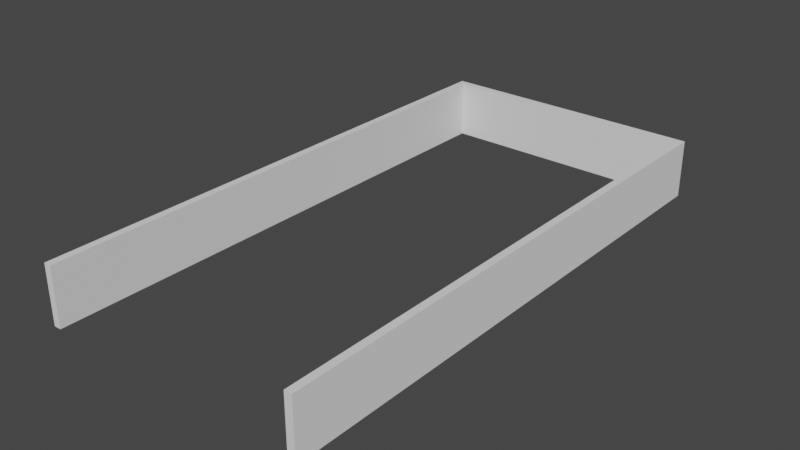 # Source: Frame.blend  (saved by Blender 2.82.7; exported with 4.5.12 LTS)
import bpy
from mathutils import Matrix  # noqa: F401  (used for matrix-valued properties, if any)

bpy.ops.wm.read_factory_settings(use_empty=True)
scene = bpy.context.scene
scene.name = 'Scene'

# ---- collections
col_collection = bpy.data.collections.new('Collection'); scene.collection.children.link(col_collection)

# ---- world
world_world = bpy.data.worlds.new('World'); scene.world = world_world
world_world.use_nodes = True; world_world.node_tree.nodes.clear()
_N = world_world.node_tree.nodes; _L = world_world.node_tree.links
n0 = _N.new('ShaderNodeOutputWorld'); n0.name = 'World Output'; n0.location = (300, 300)
n1 = _N.new('ShaderNodeBackground'); n1.name = 'Background'; n1.location = (10, 300)
n1.inputs[0].default_value = (0.05088, 0.05088, 0.05088, 1.0)
_L.new(n1.outputs[0], n0.inputs[0])
n0.is_active_output = True
world_world.color = (0.05088, 0.05088, 0.05088)
world_world.use_sun_shadow = False
world_world.sun_shadow_jitter_overblur = 0.0

# ---- meshes
me_frame = bpy.data.meshes.new('Frame')
me_frame.from_pydata([(10.7, 21.7, 2.37), (10.7, 21.7, 0.0), (10.7, 0.0, 0.0), (10.7, 0.0, 2.37), (11.0, 0.0, 0.0), (11.0, 0.0, 2.37), (11.0, 22.0, 0.0), (11.0, 22.0, 2.37), (0.0, 22.0, 0.0), (0.0, 22.0, 2.37), (0.0, 0.0, 0.0), (0.0, 0.0, 2.37), (0.3, 0.0, 0.0), (0.3, 0.0, 2.37), (0.3, 21.7, 0.0), (0.3, 21.7, 2.37)], [], [(15, 14, 1, 0), (11, 10, 12, 13), (9, 11, 13, 15), (5, 4, 6, 7), (7, 6, 8, 9), (15, 0, 7, 9), (9, 8, 10, 11), (13, 12, 14, 15), (14, 8, 6, 1), (3, 2, 4, 5), (3, 5, 7, 0), (14, 12, 10, 8), (4, 2, 1, 6), (0, 1, 2, 3)])
me_frame.use_remesh_fix_poles = True
me_frame.use_remesh_preserve_attributes = False
me_frame.use_mirror_vertex_groups = False
me_frame.update()

# ---- objects
ob_frame = bpy.data.objects.new('Frame', me_frame)

# ---- transforms, parenting, visibility, modifiers, constraints
ob_frame.location = (0.0, 0.0, 0.0)
ob_frame.lineart.crease_threshold = 0.0

# ---- collection membership
col_collection.objects.link(ob_frame)

# ---- scene / render settings (as saved in the file)
scene.frame_start = 1; scene.frame_end = 250; scene.frame_set(1)
scene.render.engine = 'BLENDER_EEVEE_NEXT'
scene.cycles.use_denoising = False
scene.cycles.samples = 128
scene.cycles.sampling_pattern = 'TABULATED_SOBOL'
scene.cycles.use_adaptive_sampling = False
scene.cycles.use_light_tree = False
scene.view_settings.view_transform = 'Filmic'
bpy.context.view_layer.update()

# ---- added for rendering (the .blend has no active camera and no usable light): camera, sun
cam_auto = bpy.data.cameras.new('AutoCamera')
cam_auto.lens = 50.0
cam_auto.sensor_width = 36.0
cam_auto.clip_end = 1000.0
ob_auto_camera = bpy.data.objects.new('AutoCamera', cam_auto)
scene.collection.objects.link(ob_auto_camera)
ob_auto_camera.location = (28.3629, -16.4355, 19.4753)
ob_auto_camera.rotation_euler = (1.09748, -7.21219e-08, 0.694738)
scene.camera = ob_auto_camera
light_auto_sun = bpy.data.lights.new('AutoSun', 'SUN')
light_auto_sun.energy = 3.0
light_auto_sun.angle = 0.0523599
ob_auto_sun = bpy.data.objects.new('AutoSun', light_auto_sun)
scene.collection.objects.link(ob_auto_sun)
ob_auto_sun.rotation_euler = (0.872665, 0.174533, 0.523599)
bpy.context.view_layer.update()
